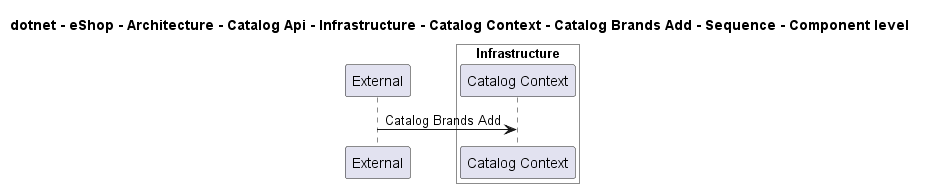

The diagram above was rendered by PlantUML. Its source (embedded in the PNG):
@startuml
!pragma layout smetana

title dotnet - eShop - Architecture - Catalog Api - Infrastructure - Catalog Context - Catalog Brands Add - Sequence - Component level

participant "External" as C4InterFlow.SoftwareSystems.ExternalSystem

box "Catalog Api" #White
    
box "Infrastructure" #White
    participant "Catalog Context" as dotnet.eShop.Architecture.SoftwareSystems.CatalogApi.Containers.Infrastructure.Components.CatalogContext
end box

end box


C4InterFlow.SoftwareSystems.ExternalSystem -> dotnet.eShop.Architecture.SoftwareSystems.CatalogApi.Containers.Infrastructure.Components.CatalogContext : Catalog Brands Add


@enduml